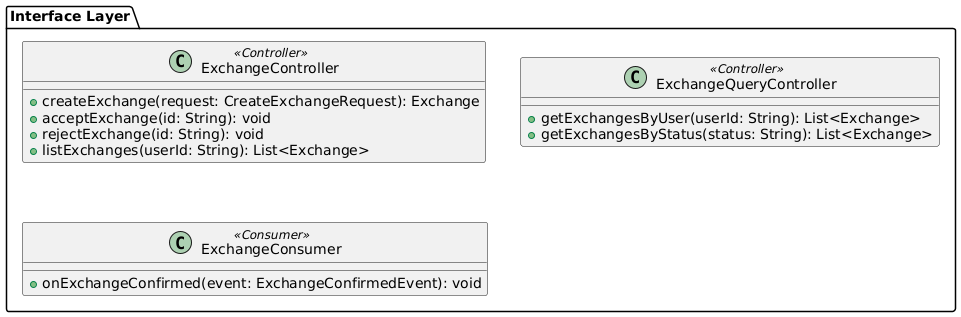

The diagram above was rendered by PlantUML. Its source (embedded in the PNG):
@startuml
package "Interface Layer" {

  class ExchangeController <<Controller>> {
    +createExchange(request: CreateExchangeRequest): Exchange
    +acceptExchange(id: String): void
    +rejectExchange(id: String): void
    +listExchanges(userId: String): List<Exchange>
  }

  class ExchangeQueryController <<Controller>> {
    +getExchangesByUser(userId: String): List<Exchange>
    +getExchangesByStatus(status: String): List<Exchange>
  }

  class ExchangeConsumer <<Consumer>> {
    +onExchangeConfirmed(event: ExchangeConfirmedEvent): void
  }

}
@enduml